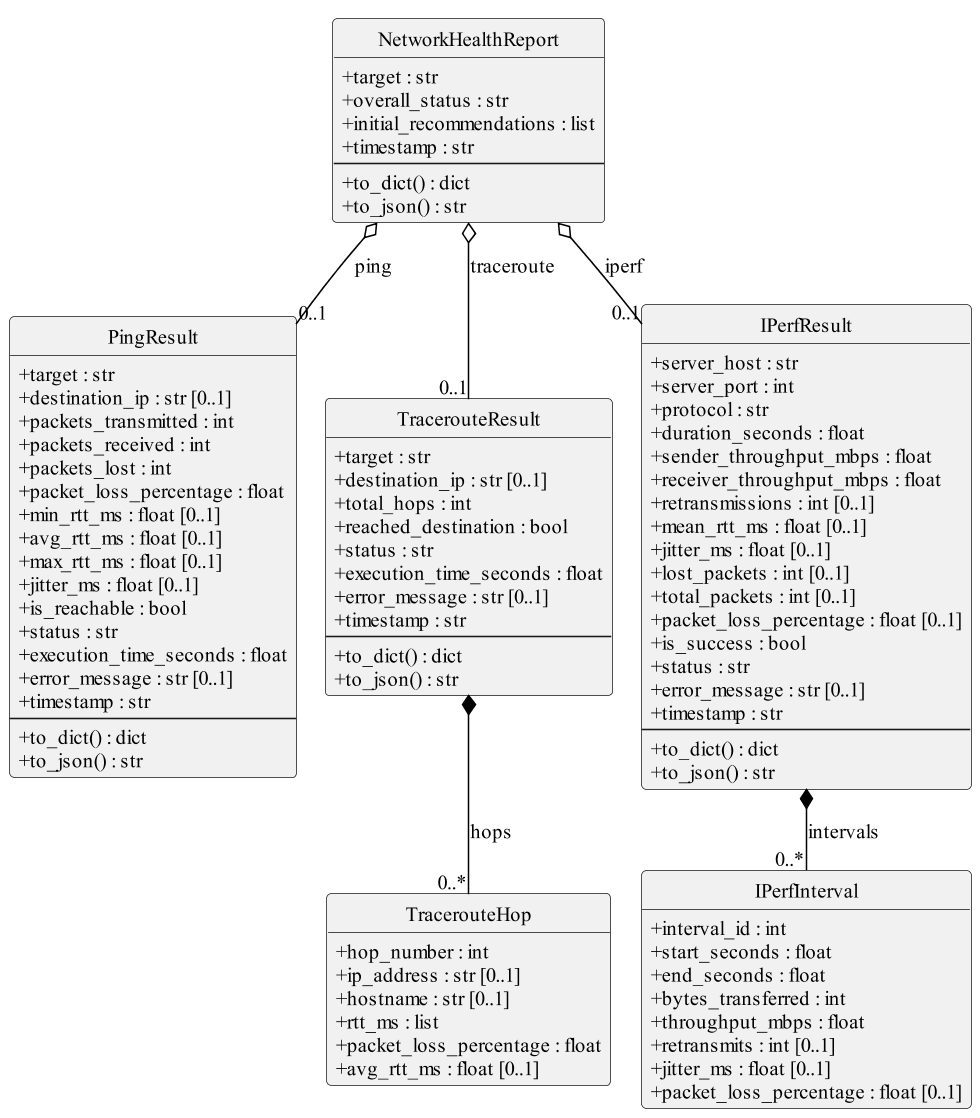

The diagram above was rendered by PlantUML. Its source (embedded in the PNG):
@startuml clases_dominio
skinparamlocked dpi 150
' Diagrama de clases del modelo de dominio (DTOs) - src/monitoring/models.py
!include estilo.iuml
hide circle
hide empty methods

class PingResult {
  + target : str
  + destination_ip : str [0..1]
  + packets_transmitted : int
  + packets_received : int
  + packets_lost : int
  + packet_loss_percentage : float
  + min_rtt_ms : float [0..1]
  + avg_rtt_ms : float [0..1]
  + max_rtt_ms : float [0..1]
  + jitter_ms : float [0..1]
  + is_reachable : bool
  + status : str
  + execution_time_seconds : float
  + error_message : str [0..1]
  + timestamp : str
  --
  + to_dict() : dict
  + to_json() : str
}

class TracerouteResult {
  + target : str
  + destination_ip : str [0..1]
  + total_hops : int
  + reached_destination : bool
  + status : str
  + execution_time_seconds : float
  + error_message : str [0..1]
  + timestamp : str
  --
  + to_dict() : dict
  + to_json() : str
}

class TracerouteHop {
  + hop_number : int
  + ip_address : str [0..1]
  + hostname : str [0..1]
  + rtt_ms : list
  + packet_loss_percentage : float
  + avg_rtt_ms : float [0..1]
}

class IPerfResult {
  + server_host : str
  + server_port : int
  + protocol : str
  + duration_seconds : float
  + sender_throughput_mbps : float
  + receiver_throughput_mbps : float
  + retransmissions : int [0..1]
  + mean_rtt_ms : float [0..1]
  + jitter_ms : float [0..1]
  + lost_packets : int [0..1]
  + total_packets : int [0..1]
  + packet_loss_percentage : float [0..1]
  + is_success : bool
  + status : str
  + error_message : str [0..1]
  + timestamp : str
  --
  + to_dict() : dict
  + to_json() : str
}

class IPerfInterval {
  + interval_id : int
  + start_seconds : float
  + end_seconds : float
  + bytes_transferred : int
  + throughput_mbps : float
  + retransmits : int [0..1]
  + jitter_ms : float [0..1]
  + packet_loss_percentage : float [0..1]
}

class NetworkHealthReport {
  + target : str
  + overall_status : str
  + initial_recommendations : list
  + timestamp : str
  --
  + to_dict() : dict
  + to_json() : str
}

NetworkHealthReport o-- "0..1" PingResult : ping
NetworkHealthReport o-- "0..1" TracerouteResult : traceroute
NetworkHealthReport o-- "0..1" IPerfResult : iperf
TracerouteResult *-- "0..*" TracerouteHop : hops
IPerfResult *-- "0..*" IPerfInterval : intervals
@enduml